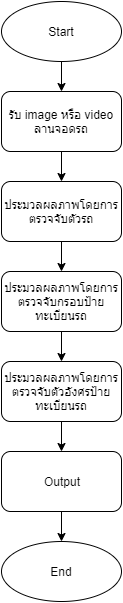

The diagram above was exported from draw.io. Its source (the exported page's mxGraphModel, read from the mxfile embedded in the PNG):
<mxGraphModel dx="1662" dy="772" grid="1" gridSize="10" guides="1" tooltips="1" connect="1" arrows="1" fold="1" page="1" pageScale="1" pageWidth="1169" pageHeight="827" math="0" shadow="0">
  <root>
    <mxCell id="0" />
    <mxCell id="1" parent="0" />
    <mxCell id="M8jh9MeGFAEoO0SqjHpR-9" value="" style="edgeStyle=orthogonalEdgeStyle;rounded=0;orthogonalLoop=1;jettySize=auto;html=1;" edge="1" parent="1" source="M8jh9MeGFAEoO0SqjHpR-1" target="M8jh9MeGFAEoO0SqjHpR-2">
      <mxGeometry relative="1" as="geometry" />
    </mxCell>
    <mxCell id="M8jh9MeGFAEoO0SqjHpR-1" value="Start" style="ellipse;whiteSpace=wrap;html=1;" vertex="1" parent="1">
      <mxGeometry x="524" y="30" width="120" height="60" as="geometry" />
    </mxCell>
    <mxCell id="M8jh9MeGFAEoO0SqjHpR-6" value="" style="edgeStyle=orthogonalEdgeStyle;rounded=0;orthogonalLoop=1;jettySize=auto;html=1;" edge="1" parent="1" source="M8jh9MeGFAEoO0SqjHpR-2" target="M8jh9MeGFAEoO0SqjHpR-3">
      <mxGeometry relative="1" as="geometry" />
    </mxCell>
    <mxCell id="M8jh9MeGFAEoO0SqjHpR-2" value="รับ image หรือ video ลานจอดรถ" style="rounded=1;whiteSpace=wrap;html=1;" vertex="1" parent="1">
      <mxGeometry x="524" y="120" width="120" height="60" as="geometry" />
    </mxCell>
    <mxCell id="M8jh9MeGFAEoO0SqjHpR-7" value="" style="edgeStyle=orthogonalEdgeStyle;rounded=0;orthogonalLoop=1;jettySize=auto;html=1;" edge="1" parent="1" source="M8jh9MeGFAEoO0SqjHpR-3" target="M8jh9MeGFAEoO0SqjHpR-4">
      <mxGeometry relative="1" as="geometry" />
    </mxCell>
    <mxCell id="M8jh9MeGFAEoO0SqjHpR-3" value="ประมวลผลภาพโดยการตรวจจับตัวรถ" style="rounded=1;whiteSpace=wrap;html=1;" vertex="1" parent="1">
      <mxGeometry x="524" y="210" width="120" height="60" as="geometry" />
    </mxCell>
    <mxCell id="M8jh9MeGFAEoO0SqjHpR-8" value="" style="edgeStyle=orthogonalEdgeStyle;rounded=0;orthogonalLoop=1;jettySize=auto;html=1;" edge="1" parent="1" source="M8jh9MeGFAEoO0SqjHpR-4" target="M8jh9MeGFAEoO0SqjHpR-5">
      <mxGeometry relative="1" as="geometry" />
    </mxCell>
    <mxCell id="M8jh9MeGFAEoO0SqjHpR-4" value="ประมวลผลภาพโดยการตรวจจับกรอบป้ายทะเบียนรถ" style="rounded=1;whiteSpace=wrap;html=1;" vertex="1" parent="1">
      <mxGeometry x="524" y="300" width="120" height="60" as="geometry" />
    </mxCell>
    <mxCell id="M8jh9MeGFAEoO0SqjHpR-13" value="" style="edgeStyle=orthogonalEdgeStyle;rounded=0;orthogonalLoop=1;jettySize=auto;html=1;" edge="1" parent="1" source="M8jh9MeGFAEoO0SqjHpR-5" target="M8jh9MeGFAEoO0SqjHpR-12">
      <mxGeometry relative="1" as="geometry" />
    </mxCell>
    <mxCell id="M8jh9MeGFAEoO0SqjHpR-5" value="ประมวลผลภาพโดยการตรวจจับตัวอังศรป้ายทะเบียนรถ" style="rounded=1;whiteSpace=wrap;html=1;" vertex="1" parent="1">
      <mxGeometry x="524" y="390" width="120" height="60" as="geometry" />
    </mxCell>
    <mxCell id="M8jh9MeGFAEoO0SqjHpR-10" value="End" style="ellipse;whiteSpace=wrap;html=1;" vertex="1" parent="1">
      <mxGeometry x="524" y="570" width="120" height="60" as="geometry" />
    </mxCell>
    <mxCell id="M8jh9MeGFAEoO0SqjHpR-14" value="" style="edgeStyle=orthogonalEdgeStyle;rounded=0;orthogonalLoop=1;jettySize=auto;html=1;" edge="1" parent="1" source="M8jh9MeGFAEoO0SqjHpR-12" target="M8jh9MeGFAEoO0SqjHpR-10">
      <mxGeometry relative="1" as="geometry" />
    </mxCell>
    <mxCell id="M8jh9MeGFAEoO0SqjHpR-12" value="Output" style="rounded=1;whiteSpace=wrap;html=1;" vertex="1" parent="1">
      <mxGeometry x="524" y="480" width="120" height="60" as="geometry" />
    </mxCell>
  </root>
</mxGraphModel>